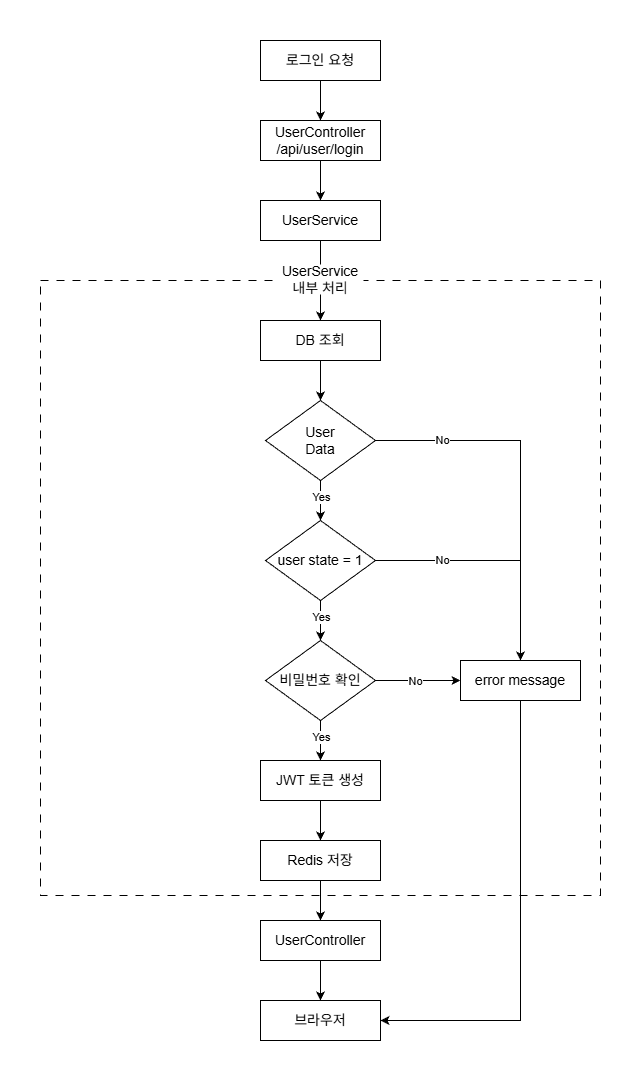

The diagram above was exported from draw.io. Its source (the exported page's mxGraphModel, read from the mxfile embedded in the PNG):
<mxGraphModel dx="2148" dy="1175" grid="1" gridSize="10" guides="1" tooltips="1" connect="1" arrows="1" fold="1" page="1" pageScale="1" pageWidth="827" pageHeight="1169" math="0" shadow="0">
  <root>
    <mxCell id="0" />
    <mxCell id="1" parent="0" />
    <mxCell id="jatAfZLkus_RVYt9p7_X-66" edge="1" parent="1" source="jatAfZLkus_RVYt9p7_X-64" style="edgeStyle=orthogonalEdgeStyle;rounded=0;orthogonalLoop=1;jettySize=auto;html=1;" target="jatAfZLkus_RVYt9p7_X-17" value="">
      <mxGeometry relative="1" as="geometry" />
    </mxCell>
    <mxCell id="jatAfZLkus_RVYt9p7_X-64" parent="1" style="rounded=0;whiteSpace=wrap;html=1;perimeterSpacing=1;fillColor=none;dashed=1;dashPattern=8 8;" value="" vertex="1">
      <mxGeometry height="615" width="560" x="120" y="280" as="geometry" />
    </mxCell>
    <mxCell id="jatAfZLkus_RVYt9p7_X-1" parent="1" style="rounded=0;whiteSpace=wrap;html=1;" value="&lt;font style=&quot;font-size: 14px;&quot;&gt;로그인 요청&lt;/font&gt;" vertex="1">
      <mxGeometry height="40" width="120" x="340" y="40" as="geometry" />
    </mxCell>
    <mxCell id="jatAfZLkus_RVYt9p7_X-2" parent="1" style="rounded=0;whiteSpace=wrap;html=1;" value="&lt;div&gt;&lt;font style=&quot;font-size: 14px;&quot;&gt;UserController&lt;/font&gt;&lt;/div&gt;&lt;font style=&quot;font-size: 14px;&quot;&gt;/api/user/login&lt;/font&gt;" vertex="1">
      <mxGeometry height="40" width="120" x="340" y="120" as="geometry" />
    </mxCell>
    <mxCell id="jatAfZLkus_RVYt9p7_X-3" parent="1" style="rounded=0;whiteSpace=wrap;html=1;" value="&lt;font style=&quot;font-size: 14px;&quot;&gt;UserService&lt;/font&gt;" vertex="1">
      <mxGeometry height="40" width="120" x="340" y="200" as="geometry" />
    </mxCell>
    <mxCell id="jatAfZLkus_RVYt9p7_X-4" parent="1" style="rounded=0;whiteSpace=wrap;html=1;" value="&lt;span style=&quot;font-size: 14px;&quot;&gt;DB 조회&lt;/span&gt;" vertex="1">
      <mxGeometry height="40" width="120" x="340" y="320" as="geometry" />
    </mxCell>
    <mxCell id="jatAfZLkus_RVYt9p7_X-7" edge="1" parent="1" source="jatAfZLkus_RVYt9p7_X-1" style="endArrow=classic;html=1;rounded=0;exitX=0.5;exitY=1;exitDx=0;exitDy=0;entryX=0.5;entryY=0;entryDx=0;entryDy=0;" target="jatAfZLkus_RVYt9p7_X-2" value="">
      <mxGeometry height="50" relative="1" width="50" as="geometry">
        <mxPoint x="390" y="530" as="sourcePoint" />
        <mxPoint x="440" y="480" as="targetPoint" />
      </mxGeometry>
    </mxCell>
    <mxCell id="jatAfZLkus_RVYt9p7_X-18" edge="1" parent="1" source="jatAfZLkus_RVYt9p7_X-15" style="edgeStyle=orthogonalEdgeStyle;rounded=0;orthogonalLoop=1;jettySize=auto;html=1;" target="jatAfZLkus_RVYt9p7_X-17" value="">
      <mxGeometry relative="1" as="geometry" />
    </mxCell>
    <mxCell id="jatAfZLkus_RVYt9p7_X-15" parent="1" style="rounded=0;whiteSpace=wrap;html=1;" value="&lt;span style=&quot;font-size: 14px;&quot;&gt;Redis 저장&lt;/span&gt;" vertex="1">
      <mxGeometry height="40" width="120" x="340" y="840" as="geometry" />
    </mxCell>
    <mxCell id="jatAfZLkus_RVYt9p7_X-20" edge="1" parent="1" source="jatAfZLkus_RVYt9p7_X-17" style="edgeStyle=orthogonalEdgeStyle;rounded=0;orthogonalLoop=1;jettySize=auto;html=1;" target="jatAfZLkus_RVYt9p7_X-19" value="">
      <mxGeometry relative="1" as="geometry" />
    </mxCell>
    <mxCell id="jatAfZLkus_RVYt9p7_X-67" edge="1" parent="1" source="jatAfZLkus_RVYt9p7_X-17" style="edgeStyle=orthogonalEdgeStyle;rounded=0;orthogonalLoop=1;jettySize=auto;html=1;" target="jatAfZLkus_RVYt9p7_X-19" value="">
      <mxGeometry relative="1" as="geometry" />
    </mxCell>
    <mxCell id="jatAfZLkus_RVYt9p7_X-17" parent="1" style="rounded=0;whiteSpace=wrap;html=1;" value="&lt;span style=&quot;font-size: 14px;&quot;&gt;UserController&lt;/span&gt;" vertex="1">
      <mxGeometry height="40" width="120" x="340" y="920" as="geometry" />
    </mxCell>
    <mxCell id="jatAfZLkus_RVYt9p7_X-19" parent="1" style="rounded=0;whiteSpace=wrap;html=1;" value="&lt;span style=&quot;font-size: 14px;&quot;&gt;브라우저&lt;/span&gt;" vertex="1">
      <mxGeometry height="40" width="120" x="340" y="1000" as="geometry" />
    </mxCell>
    <mxCell id="jatAfZLkus_RVYt9p7_X-22" edge="1" parent="1" source="jatAfZLkus_RVYt9p7_X-2" style="endArrow=classic;html=1;rounded=0;exitX=0.5;exitY=1;exitDx=0;exitDy=0;entryX=0.5;entryY=0;entryDx=0;entryDy=0;" target="jatAfZLkus_RVYt9p7_X-3" value="">
      <mxGeometry height="50" relative="1" width="50" as="geometry">
        <mxPoint x="390" y="530" as="sourcePoint" />
        <mxPoint x="400" y="180" as="targetPoint" />
      </mxGeometry>
    </mxCell>
    <mxCell id="jatAfZLkus_RVYt9p7_X-24" parent="1" style="whiteSpace=wrap;html=1;" value="&lt;span style=&quot;font-size: 14px;&quot;&gt;error message&lt;/span&gt;" vertex="1">
      <mxGeometry height="40" width="120" x="540" y="660" as="geometry" />
    </mxCell>
    <mxCell id="jatAfZLkus_RVYt9p7_X-26" edge="1" parent="1" source="jatAfZLkus_RVYt9p7_X-24" style="endArrow=classic;html=1;rounded=0;exitX=0.5;exitY=1;exitDx=0;exitDy=0;entryX=1;entryY=0.5;entryDx=0;entryDy=0;" target="jatAfZLkus_RVYt9p7_X-19" value="">
      <mxGeometry height="50" relative="1" width="50" as="geometry">
        <Array as="points">
          <mxPoint x="600" y="1020" />
        </Array>
        <mxPoint x="390" y="680" as="sourcePoint" />
        <mxPoint x="560" y="930" as="targetPoint" />
      </mxGeometry>
    </mxCell>
    <mxCell id="jatAfZLkus_RVYt9p7_X-31" parent="1" style="rhombus;whiteSpace=wrap;html=1;" value="&lt;font style=&quot;font-size: 14px;&quot;&gt;User&lt;/font&gt;&lt;div&gt;&lt;font style=&quot;font-size: 14px;&quot;&gt;Data&lt;/font&gt;&lt;/div&gt;" vertex="1">
      <mxGeometry height="80" width="110" x="345" y="400" as="geometry" />
    </mxCell>
    <mxCell id="jatAfZLkus_RVYt9p7_X-32" edge="1" parent="1" source="jatAfZLkus_RVYt9p7_X-4" style="endArrow=classic;html=1;rounded=0;exitX=0.5;exitY=1;exitDx=0;exitDy=0;" target="jatAfZLkus_RVYt9p7_X-31" value="">
      <mxGeometry height="50" relative="1" width="50" as="geometry">
        <mxPoint x="390" y="560" as="sourcePoint" />
        <mxPoint x="440" y="510" as="targetPoint" />
      </mxGeometry>
    </mxCell>
    <mxCell id="jatAfZLkus_RVYt9p7_X-33" edge="1" parent="1" source="jatAfZLkus_RVYt9p7_X-31" style="endArrow=classic;html=1;rounded=0;exitX=0.5;exitY=1;exitDx=0;exitDy=0;" value="">
      <mxGeometry height="50" relative="1" width="50" as="geometry">
        <mxPoint x="390" y="560" as="sourcePoint" />
        <mxPoint x="400" y="480" as="targetPoint" />
      </mxGeometry>
    </mxCell>
    <mxCell id="jatAfZLkus_RVYt9p7_X-34" parent="1" style="rhombus;whiteSpace=wrap;html=1;" value="&lt;span style=&quot;font-size: 14px;&quot;&gt;user state = 1&lt;/span&gt;" vertex="1">
      <mxGeometry height="80" width="110" x="345" y="520" as="geometry" />
    </mxCell>
    <mxCell id="jatAfZLkus_RVYt9p7_X-38" edge="1" parent="1" source="jatAfZLkus_RVYt9p7_X-34" style="endArrow=none;html=1;rounded=0;exitX=1;exitY=0.5;exitDx=0;exitDy=0;" value="">
      <mxGeometry height="50" relative="1" width="50" as="geometry">
        <mxPoint x="400" y="600" as="sourcePoint" />
        <mxPoint x="600" y="560" as="targetPoint" />
      </mxGeometry>
    </mxCell>
    <mxCell id="jatAfZLkus_RVYt9p7_X-42" edge="1" parent="1" style="endArrow=classic;html=1;rounded=0;entryX=0.5;entryY=0;entryDx=0;entryDy=0;" target="jatAfZLkus_RVYt9p7_X-34" value="">
      <mxGeometry relative="1" as="geometry">
        <mxPoint x="400" y="480" as="sourcePoint" />
        <mxPoint x="460" y="530" as="targetPoint" />
      </mxGeometry>
    </mxCell>
    <mxCell id="jatAfZLkus_RVYt9p7_X-43" connectable="0" parent="jatAfZLkus_RVYt9p7_X-42" style="edgeLabel;resizable=0;html=1;;align=center;verticalAlign=middle;" value="Yes" vertex="1">
      <mxGeometry relative="1" as="geometry">
        <mxPoint y="-4" as="offset" />
      </mxGeometry>
    </mxCell>
    <mxCell id="jatAfZLkus_RVYt9p7_X-48" connectable="0" parent="1" style="edgeLabel;resizable=0;html=1;;align=center;verticalAlign=middle;" value="No" vertex="1">
      <mxGeometry x="520" y="560" as="geometry">
        <mxPoint x="1" y="-1" as="offset" />
      </mxGeometry>
    </mxCell>
    <mxCell id="jatAfZLkus_RVYt9p7_X-49" edge="1" parent="1" source="jatAfZLkus_RVYt9p7_X-31" style="endArrow=classic;html=1;rounded=0;exitX=1;exitY=0.5;exitDx=0;exitDy=0;entryX=0.5;entryY=0;entryDx=0;entryDy=0;" target="jatAfZLkus_RVYt9p7_X-24" value="">
      <mxGeometry relative="1" as="geometry">
        <Array as="points">
          <mxPoint x="600" y="440" />
        </Array>
        <mxPoint x="510" y="510" as="sourcePoint" />
        <mxPoint x="610" y="510" as="targetPoint" />
      </mxGeometry>
    </mxCell>
    <mxCell id="jatAfZLkus_RVYt9p7_X-50" connectable="0" parent="jatAfZLkus_RVYt9p7_X-49" style="edgeLabel;resizable=0;html=1;;align=center;verticalAlign=middle;" value="No" vertex="1">
      <mxGeometry relative="1" as="geometry">
        <mxPoint x="-79" y="-38" as="offset" />
      </mxGeometry>
    </mxCell>
    <mxCell id="jatAfZLkus_RVYt9p7_X-54" parent="1" style="rhombus;whiteSpace=wrap;html=1;" value="&lt;span style=&quot;font-size: 14px;&quot;&gt;비밀번호 확인&lt;/span&gt;" vertex="1">
      <mxGeometry height="80" width="110" x="345" y="640" as="geometry" />
    </mxCell>
    <mxCell id="jatAfZLkus_RVYt9p7_X-55" edge="1" parent="1" source="jatAfZLkus_RVYt9p7_X-34" style="endArrow=classic;html=1;rounded=0;exitX=0.5;exitY=1;exitDx=0;exitDy=0;" target="jatAfZLkus_RVYt9p7_X-54" value="">
      <mxGeometry relative="1" as="geometry">
        <mxPoint x="350" y="670" as="sourcePoint" />
        <mxPoint x="450" y="670" as="targetPoint" />
      </mxGeometry>
    </mxCell>
    <mxCell id="jatAfZLkus_RVYt9p7_X-56" connectable="0" parent="jatAfZLkus_RVYt9p7_X-55" style="edgeLabel;resizable=0;html=1;;align=center;verticalAlign=middle;" value="Yes" vertex="1">
      <mxGeometry relative="1" as="geometry">
        <mxPoint y="-4" as="offset" />
      </mxGeometry>
    </mxCell>
    <mxCell id="jatAfZLkus_RVYt9p7_X-57" edge="1" parent="1" source="jatAfZLkus_RVYt9p7_X-54" style="endArrow=classic;html=1;rounded=0;exitX=0.5;exitY=1;exitDx=0;exitDy=0;entryX=0.5;entryY=0;entryDx=0;entryDy=0;" target="jatAfZLkus_RVYt9p7_X-61" value="">
      <mxGeometry relative="1" as="geometry">
        <mxPoint x="350" y="670" as="sourcePoint" />
        <mxPoint x="360" y="730" as="targetPoint" />
      </mxGeometry>
    </mxCell>
    <mxCell id="jatAfZLkus_RVYt9p7_X-58" connectable="0" parent="jatAfZLkus_RVYt9p7_X-57" style="edgeLabel;resizable=0;html=1;;align=center;verticalAlign=middle;" value="Yes" vertex="1">
      <mxGeometry relative="1" as="geometry">
        <mxPoint y="-4" as="offset" />
      </mxGeometry>
    </mxCell>
    <mxCell id="jatAfZLkus_RVYt9p7_X-59" edge="1" parent="1" source="jatAfZLkus_RVYt9p7_X-54" style="endArrow=classic;html=1;rounded=0;exitX=1;exitY=0.5;exitDx=0;exitDy=0;entryX=0;entryY=0.5;entryDx=0;entryDy=0;" target="jatAfZLkus_RVYt9p7_X-24" value="">
      <mxGeometry relative="1" as="geometry">
        <mxPoint x="320" y="690" as="sourcePoint" />
        <mxPoint x="420" y="690" as="targetPoint" />
      </mxGeometry>
    </mxCell>
    <mxCell id="jatAfZLkus_RVYt9p7_X-60" connectable="0" parent="jatAfZLkus_RVYt9p7_X-59" style="edgeLabel;resizable=0;html=1;;align=center;verticalAlign=middle;" value="No" vertex="1">
      <mxGeometry relative="1" as="geometry">
        <mxPoint x="-3" as="offset" />
      </mxGeometry>
    </mxCell>
    <mxCell id="jatAfZLkus_RVYt9p7_X-61" parent="1" style="rounded=0;whiteSpace=wrap;html=1;" value="&lt;span style=&quot;font-size: 14px;&quot;&gt;JWT 토큰 생성&lt;/span&gt;" vertex="1">
      <mxGeometry height="40" width="120" x="340" y="760" as="geometry" />
    </mxCell>
    <mxCell id="jatAfZLkus_RVYt9p7_X-63" edge="1" parent="1" source="jatAfZLkus_RVYt9p7_X-61" style="endArrow=classic;html=1;rounded=0;exitX=0.5;exitY=1;exitDx=0;exitDy=0;entryX=0.5;entryY=0;entryDx=0;entryDy=0;" target="jatAfZLkus_RVYt9p7_X-15" value="">
      <mxGeometry height="50" relative="1" width="50" as="geometry">
        <mxPoint x="430" y="850" as="sourcePoint" />
        <mxPoint x="480" y="800" as="targetPoint" />
      </mxGeometry>
    </mxCell>
    <mxCell id="jatAfZLkus_RVYt9p7_X-71" edge="1" parent="1" source="jatAfZLkus_RVYt9p7_X-3" style="endArrow=classic;html=1;rounded=0;exitX=0.5;exitY=1;exitDx=0;exitDy=0;" target="jatAfZLkus_RVYt9p7_X-4" value="">
      <mxGeometry height="50" relative="1" width="50" as="geometry">
        <mxPoint x="450" y="350" as="sourcePoint" />
        <mxPoint x="500" y="300" as="targetPoint" />
      </mxGeometry>
    </mxCell>
    <mxCell id="jatAfZLkus_RVYt9p7_X-65" parent="1" style="text;html=1;whiteSpace=wrap;strokeColor=none;fillColor=default;align=center;verticalAlign=middle;rounded=0;" value="&lt;font style=&quot;font-size: 14px;&quot;&gt;UserService&lt;br&gt;내부 처리&lt;/font&gt;" vertex="1">
      <mxGeometry height="30" width="86" x="357" y="264" as="geometry" />
    </mxCell>
    <mxCell id="jatAfZLkus_RVYt9p7_X-72" parent="1" style="rounded=0;whiteSpace=wrap;html=1;fillColor=none;opacity=0;" value="" vertex="1">
      <mxGeometry height="1080" width="640" x="80" as="geometry" />
    </mxCell>
  </root>
</mxGraphModel>